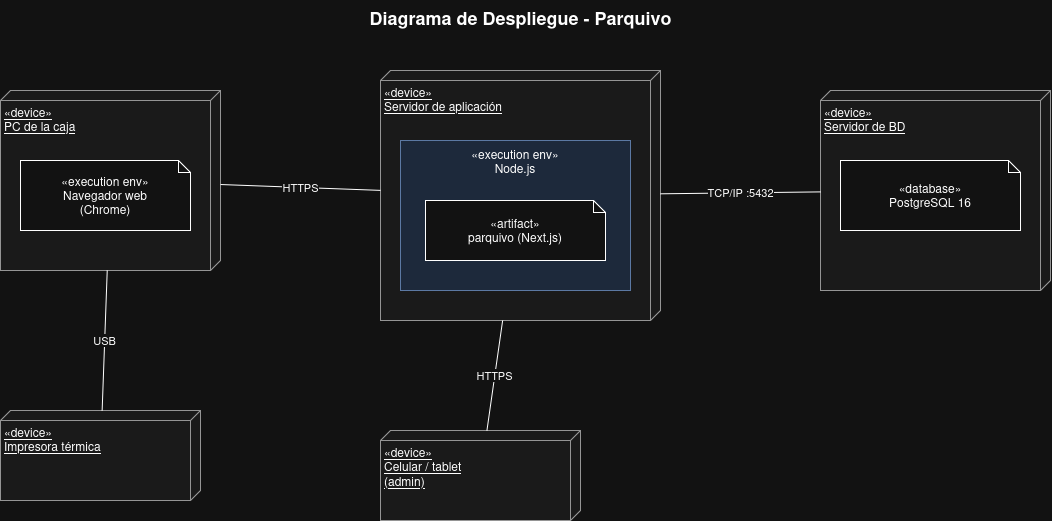

The diagram above was exported from draw.io. Its source (the exported page's mxGraphModel, read from the mxfile embedded in the PNG):
<mxGraphModel dx="1604" dy="915" grid="1" gridSize="10" guides="1" tooltips="1" connect="1" arrows="1" fold="1" page="1" pageScale="1" pageWidth="1169" pageHeight="827" math="0" shadow="0">
  <root>
    <mxCell id="0" />
    <mxCell id="1" parent="0" />
    <mxCell id="c2" parent="1" style="text;html=1;fontSize=18;fontStyle=1;align=center;" value="Diagrama de Despliegue - Parquivo" vertex="1">
      <mxGeometry height="30" width="460" x="330" y="10" as="geometry" />
    </mxCell>
    <mxCell id="c3" parent="1" style="verticalAlign=top;align=left;spacingTop=8;spacingLeft=2;spacingRight=12;shape=cube;size=10;direction=south;fontStyle=4;html=1;whiteSpace=wrap;fillColor=#f5f5f5;strokeColor=#666666;container=1;" value="«device»&lt;br&gt;PC de la caja" vertex="1">
      <mxGeometry height="180" width="220" x="40" y="100" as="geometry" />
    </mxCell>
    <mxCell id="c4" parent="c3" style="shape=note;size=12;whiteSpace=wrap;html=1;fillColor=#ffffff;" value="«execution env»&lt;br&gt;Navegador web&lt;br&gt;(Chrome)" vertex="1">
      <mxGeometry height="70" width="170" x="20" y="70" as="geometry" />
    </mxCell>
    <mxCell id="c5" parent="1" style="verticalAlign=top;align=left;spacingTop=8;spacingLeft=2;spacingRight=12;shape=cube;size=10;direction=south;fontStyle=4;html=1;whiteSpace=wrap;fillColor=#f5f5f5;strokeColor=#666666;container=1;" value="«device»&lt;br&gt;Servidor de aplicación" vertex="1">
      <mxGeometry height="250" width="280" x="420" y="80" as="geometry" />
    </mxCell>
    <mxCell id="c6" parent="c5" style="rounded=0;whiteSpace=wrap;html=1;verticalAlign=top;fillColor=#dae8fc;strokeColor=#6c8ebf;" value="«execution env»&lt;br&gt;Node.js" vertex="1">
      <mxGeometry height="150" width="230" x="20" y="70" as="geometry" />
    </mxCell>
    <mxCell id="c7" parent="c6" style="shape=note;size=12;whiteSpace=wrap;html=1;fillColor=#ffffff;" value="«artifact»&lt;br&gt;parquivo (Next.js)" vertex="1">
      <mxGeometry height="60" width="180" x="25" y="60" as="geometry" />
    </mxCell>
    <mxCell id="c8" parent="1" style="verticalAlign=top;align=left;spacingTop=8;spacingLeft=2;spacingRight=12;shape=cube;size=10;direction=south;fontStyle=4;html=1;whiteSpace=wrap;fillColor=#f5f5f5;strokeColor=#666666;container=1;" value="«device»&lt;br&gt;Servidor de BD" vertex="1">
      <mxGeometry height="200" width="230" x="860" y="100" as="geometry" />
    </mxCell>
    <mxCell id="c9" parent="c8" style="shape=note;size=12;whiteSpace=wrap;html=1;fillColor=#ffffff;" value="«database»&lt;br&gt;PostgreSQL 16" vertex="1">
      <mxGeometry height="70" width="180" x="20" y="70" as="geometry" />
    </mxCell>
    <mxCell id="c10" parent="1" style="verticalAlign=top;align=left;spacingTop=8;spacingLeft=2;spacingRight=12;shape=cube;size=10;direction=south;fontStyle=4;html=1;whiteSpace=wrap;fillColor=#f5f5f5;strokeColor=#666666;container=1;" value="«device»&lt;br&gt;Impresora térmica" vertex="1">
      <mxGeometry height="90" width="200" x="40" y="420" as="geometry" />
    </mxCell>
    <mxCell id="c11" parent="1" style="verticalAlign=top;align=left;spacingTop=8;spacingLeft=2;spacingRight=12;shape=cube;size=10;direction=south;fontStyle=4;html=1;whiteSpace=wrap;fillColor=#f5f5f5;strokeColor=#666666;container=1;" value="«device»&lt;br&gt;Celular / tablet&lt;br&gt;(admin)" vertex="1">
      <mxGeometry height="90" width="200" x="420" y="440" as="geometry" />
    </mxCell>
    <mxCell id="c12" edge="1" parent="1" source="c3" style="endArrow=none;html=1;" target="c5" value="HTTPS">
      <mxGeometry relative="1" as="geometry" />
    </mxCell>
    <mxCell id="c13" edge="1" parent="1" source="c5" style="endArrow=none;html=1;" target="c8" value="TCP/IP :5432">
      <mxGeometry relative="1" as="geometry" />
    </mxCell>
    <mxCell id="c14" edge="1" parent="1" source="c3" style="endArrow=none;html=1;" target="c10" value="USB">
      <mxGeometry relative="1" as="geometry" />
    </mxCell>
    <mxCell id="c15" edge="1" parent="1" source="c11" style="endArrow=none;html=1;" target="c5" value="HTTPS">
      <mxGeometry relative="1" as="geometry" />
    </mxCell>
  </root>
</mxGraphModel>